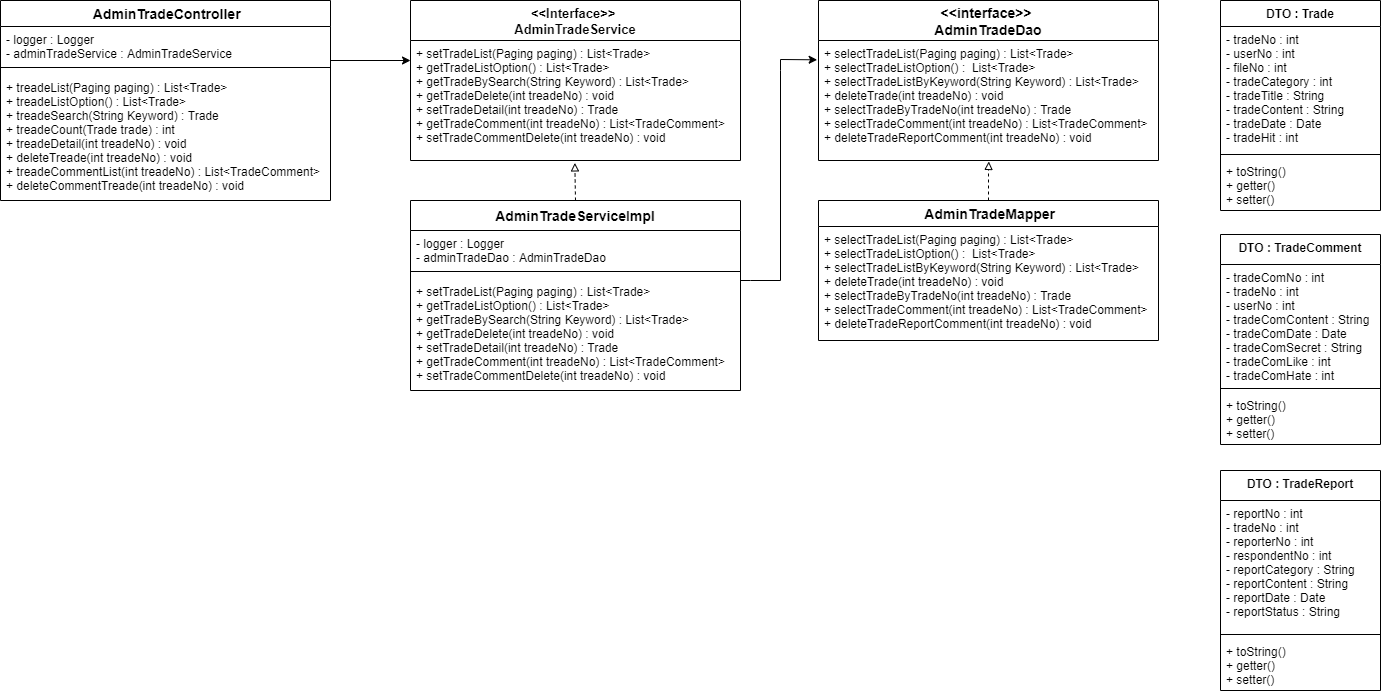

The diagram above was exported from draw.io. Its source (the exported page's mxGraphModel, read from the mxfile embedded in the PNG):
<mxGraphModel dx="1422" dy="745" grid="1" gridSize="10" guides="1" tooltips="1" connect="1" arrows="1" fold="1" page="1" pageScale="1" pageWidth="2336" pageHeight="1654" math="0" shadow="0">
  <root>
    <mxCell id="qDw-sZIqzudNYKiN5NEN-0" />
    <mxCell id="qDw-sZIqzudNYKiN5NEN-1" parent="qDw-sZIqzudNYKiN5NEN-0" />
    <mxCell id="KYdrq2QQHRvhnD3V5qvC-0" value="DTO : Trade" style="swimlane;fontStyle=1;align=center;verticalAlign=top;childLayout=stackLayout;horizontal=1;startSize=26;horizontalStack=0;resizeParent=1;resizeParentMax=0;resizeLast=0;collapsible=1;marginBottom=0;" parent="qDw-sZIqzudNYKiN5NEN-1" vertex="1">
      <mxGeometry x="1760" y="80" width="160" height="210" as="geometry" />
    </mxCell>
    <mxCell id="KYdrq2QQHRvhnD3V5qvC-1" value="- tradeNo : int&#10;- userNo : int&#10;- fileNo : int&#10;- tradeCategory : int&#10;- tradeTitle : String&#10;- tradeContent : String&#10;- tradeDate : Date&#10;- tradeHit : int" style="text;strokeColor=none;fillColor=none;align=left;verticalAlign=top;spacingLeft=4;spacingRight=4;overflow=hidden;rotatable=0;points=[[0,0.5],[1,0.5]];portConstraint=eastwest;" parent="KYdrq2QQHRvhnD3V5qvC-0" vertex="1">
      <mxGeometry y="26" width="160" height="124" as="geometry" />
    </mxCell>
    <mxCell id="KYdrq2QQHRvhnD3V5qvC-2" value="" style="line;strokeWidth=1;fillColor=none;align=left;verticalAlign=middle;spacingTop=-1;spacingLeft=3;spacingRight=3;rotatable=0;labelPosition=right;points=[];portConstraint=eastwest;" parent="KYdrq2QQHRvhnD3V5qvC-0" vertex="1">
      <mxGeometry y="150" width="160" height="8" as="geometry" />
    </mxCell>
    <mxCell id="KYdrq2QQHRvhnD3V5qvC-3" value="+ toString()&#10;+ getter()&#10;+ setter()" style="text;strokeColor=none;fillColor=none;align=left;verticalAlign=top;spacingLeft=4;spacingRight=4;overflow=hidden;rotatable=0;points=[[0,0.5],[1,0.5]];portConstraint=eastwest;" parent="KYdrq2QQHRvhnD3V5qvC-0" vertex="1">
      <mxGeometry y="158" width="160" height="52" as="geometry" />
    </mxCell>
    <mxCell id="KYdrq2QQHRvhnD3V5qvC-4" value="DTO : TradeComment" style="swimlane;fontStyle=1;align=center;verticalAlign=top;childLayout=stackLayout;horizontal=1;startSize=30;horizontalStack=0;resizeParent=1;resizeParentMax=0;resizeLast=0;collapsible=1;marginBottom=0;" parent="qDw-sZIqzudNYKiN5NEN-1" vertex="1">
      <mxGeometry x="1760" y="314" width="160" height="210" as="geometry" />
    </mxCell>
    <mxCell id="KYdrq2QQHRvhnD3V5qvC-5" value="- tradeComNo : int&#10;- tradeNo : int&#10;- userNo : int&#10;- tradeComContent : String&#10;- tradeComDate : Date&#10;- tradeComSecret : String&#10;- tradeComLike : int&#10;- tradeComHate : int" style="text;strokeColor=none;fillColor=none;align=left;verticalAlign=top;spacingLeft=4;spacingRight=4;overflow=hidden;rotatable=0;points=[[0,0.5],[1,0.5]];portConstraint=eastwest;" parent="KYdrq2QQHRvhnD3V5qvC-4" vertex="1">
      <mxGeometry y="30" width="160" height="120" as="geometry" />
    </mxCell>
    <mxCell id="KYdrq2QQHRvhnD3V5qvC-6" value="" style="line;strokeWidth=1;fillColor=none;align=left;verticalAlign=middle;spacingTop=-1;spacingLeft=3;spacingRight=3;rotatable=0;labelPosition=right;points=[];portConstraint=eastwest;" parent="KYdrq2QQHRvhnD3V5qvC-4" vertex="1">
      <mxGeometry y="150" width="160" height="8" as="geometry" />
    </mxCell>
    <mxCell id="KYdrq2QQHRvhnD3V5qvC-7" value="+ toString()&#10;+ getter()&#10;+ setter()&#10;" style="text;strokeColor=none;fillColor=none;align=left;verticalAlign=top;spacingLeft=4;spacingRight=4;overflow=hidden;rotatable=0;points=[[0,0.5],[1,0.5]];portConstraint=eastwest;" parent="KYdrq2QQHRvhnD3V5qvC-4" vertex="1">
      <mxGeometry y="158" width="160" height="52" as="geometry" />
    </mxCell>
    <mxCell id="KYdrq2QQHRvhnD3V5qvC-8" value="DTO : TradeReport" style="swimlane;fontStyle=1;align=center;verticalAlign=top;childLayout=stackLayout;horizontal=1;startSize=30;horizontalStack=0;resizeParent=1;resizeParentMax=0;resizeLast=0;collapsible=1;marginBottom=0;" parent="qDw-sZIqzudNYKiN5NEN-1" vertex="1">
      <mxGeometry x="1760" y="550" width="160" height="220" as="geometry" />
    </mxCell>
    <mxCell id="KYdrq2QQHRvhnD3V5qvC-9" value="- reportNo : int&#10;- tradeNo : int&#10;- reporterNo : int&#10;- respondentNo : int&#10;- reportCategory : String&#10;- reportContent : String&#10;- reportDate : Date&#10;- reportStatus : String" style="text;strokeColor=none;fillColor=none;align=left;verticalAlign=top;spacingLeft=4;spacingRight=4;overflow=hidden;rotatable=0;points=[[0,0.5],[1,0.5]];portConstraint=eastwest;" parent="KYdrq2QQHRvhnD3V5qvC-8" vertex="1">
      <mxGeometry y="30" width="160" height="130" as="geometry" />
    </mxCell>
    <mxCell id="KYdrq2QQHRvhnD3V5qvC-10" value="" style="line;strokeWidth=1;fillColor=none;align=left;verticalAlign=middle;spacingTop=-1;spacingLeft=3;spacingRight=3;rotatable=0;labelPosition=right;points=[];portConstraint=eastwest;" parent="KYdrq2QQHRvhnD3V5qvC-8" vertex="1">
      <mxGeometry y="160" width="160" height="8" as="geometry" />
    </mxCell>
    <mxCell id="KYdrq2QQHRvhnD3V5qvC-11" value="+ toString()&#10;+ getter()&#10;+ setter()&#10;" style="text;strokeColor=none;fillColor=none;align=left;verticalAlign=top;spacingLeft=4;spacingRight=4;overflow=hidden;rotatable=0;points=[[0,0.5],[1,0.5]];portConstraint=eastwest;" parent="KYdrq2QQHRvhnD3V5qvC-8" vertex="1">
      <mxGeometry y="168" width="160" height="52" as="geometry" />
    </mxCell>
    <mxCell id="tcQXdTx6pOcC76WFDsdx-0" value="AdminTradeServiceImpl" style="swimlane;fontStyle=1;childLayout=stackLayout;horizontal=1;startSize=30;horizontalStack=0;resizeParent=1;resizeParentMax=0;resizeLast=0;collapsible=1;marginBottom=0;align=center;fontSize=14;" parent="qDw-sZIqzudNYKiN5NEN-1" vertex="1">
      <mxGeometry x="950" y="280" width="330" height="190" as="geometry" />
    </mxCell>
    <mxCell id="tcQXdTx6pOcC76WFDsdx-1" value="- logger : Logger&#10;- adminTradeDao : AdminTradeDao" style="text;strokeColor=none;fillColor=none;spacingLeft=4;spacingRight=4;overflow=hidden;rotatable=0;points=[[0,0.5],[1,0.5]];portConstraint=eastwest;fontSize=12;" parent="tcQXdTx6pOcC76WFDsdx-0" vertex="1">
      <mxGeometry y="30" width="330" height="34" as="geometry" />
    </mxCell>
    <mxCell id="tcQXdTx6pOcC76WFDsdx-2" value="" style="line;strokeWidth=1;fillColor=none;align=left;verticalAlign=middle;spacingTop=-1;spacingLeft=3;spacingRight=3;rotatable=0;labelPosition=right;points=[];portConstraint=eastwest;" parent="tcQXdTx6pOcC76WFDsdx-0" vertex="1">
      <mxGeometry y="64" width="330" height="14" as="geometry" />
    </mxCell>
    <mxCell id="tcQXdTx6pOcC76WFDsdx-3" value="+ setTradeList(Paging paging) : List&lt;Trade&gt;&#10;+ getTradeListOption() : List&lt;Trade&gt;&#10;+ getTradeBySearch(String Keyword) : List&lt;Trade&gt;  &#10;+ getTradeDelete(int treadeNo) : void&#10;+ setTradeDetail(int treadeNo) : Trade&#10;+ getTradeComment(int treadeNo) : List&lt;TradeComment&gt;&#10;+ setTradeCommentDelete(int treadeNo) : void" style="text;strokeColor=none;fillColor=none;spacingLeft=4;spacingRight=4;overflow=hidden;rotatable=0;points=[[0,0.5],[1,0.5]];portConstraint=eastwest;fontSize=12;" parent="tcQXdTx6pOcC76WFDsdx-0" vertex="1">
      <mxGeometry y="78" width="330" height="112" as="geometry" />
    </mxCell>
    <mxCell id="tcQXdTx6pOcC76WFDsdx-4" value=" AdminTradeController" style="swimlane;fontStyle=1;childLayout=stackLayout;horizontal=1;startSize=26;horizontalStack=0;resizeParent=1;resizeParentMax=0;resizeLast=0;collapsible=1;marginBottom=0;align=center;fontSize=14;" parent="qDw-sZIqzudNYKiN5NEN-1" vertex="1">
      <mxGeometry x="540" y="80" width="330" height="200" as="geometry" />
    </mxCell>
    <mxCell id="tcQXdTx6pOcC76WFDsdx-5" value="- logger : Logger&#10;- adminTradeService : AdminTradeService" style="text;strokeColor=none;fillColor=none;spacingLeft=4;spacingRight=4;overflow=hidden;rotatable=0;points=[[0,0.5],[1,0.5]];portConstraint=eastwest;fontSize=12;" parent="tcQXdTx6pOcC76WFDsdx-4" vertex="1">
      <mxGeometry y="26" width="330" height="34" as="geometry" />
    </mxCell>
    <mxCell id="tcQXdTx6pOcC76WFDsdx-6" value="" style="line;strokeWidth=1;fillColor=none;align=left;verticalAlign=middle;spacingTop=-1;spacingLeft=3;spacingRight=3;rotatable=0;labelPosition=right;points=[];portConstraint=eastwest;" parent="tcQXdTx6pOcC76WFDsdx-4" vertex="1">
      <mxGeometry y="60" width="330" height="14" as="geometry" />
    </mxCell>
    <mxCell id="tcQXdTx6pOcC76WFDsdx-7" value="+ treadeList(Paging paging) : List&lt;Trade&gt; &#10;+ treadeListOption() : List&lt;Trade&gt;&#10;+ treadeSearch(String Keyword) : Trade&#10;+ treadeCount(Trade trade) : int&#10;+ treadeDetail(int treadeNo) : void&#10;+ deleteTreade(int treadeNo) : void  &#10;+ treadeCommentList(int treadeNo) : List&lt;TradeComment&gt;&#10;+ deleteCommentTreade(int treadeNo) : void" style="text;strokeColor=none;fillColor=none;spacingLeft=4;spacingRight=4;overflow=hidden;rotatable=0;points=[[0,0.5],[1,0.5]];portConstraint=eastwest;fontSize=12;" parent="tcQXdTx6pOcC76WFDsdx-4" vertex="1">
      <mxGeometry y="74" width="330" height="126" as="geometry" />
    </mxCell>
    <mxCell id="tcQXdTx6pOcC76WFDsdx-8" value="&lt;&lt;interface&gt;&gt; &#10;AdminTradeDao" style="swimlane;fontStyle=1;childLayout=stackLayout;horizontal=1;startSize=40;horizontalStack=0;resizeParent=1;resizeParentMax=0;resizeLast=0;collapsible=1;marginBottom=0;align=center;fontSize=14;" parent="qDw-sZIqzudNYKiN5NEN-1" vertex="1">
      <mxGeometry x="1358" y="80" width="340" height="160" as="geometry" />
    </mxCell>
    <mxCell id="tcQXdTx6pOcC76WFDsdx-9" value="+ selectTradeList(Paging paging) : List&lt;Trade&gt;&#10;+ selectTradeListOption() :  List&lt;Trade&gt; &#10;+ selectTradeListByKeyword(String Keyword) : List&lt;Trade&gt;  &#10;+ deleteTrade(int treadeNo) : void&#10;+ selectTradeByTradeNo(int treadeNo) : Trade&#10;+ selectTradeComment(int treadeNo) : List&lt;TradeComment&gt;&#10;+ deleteTradeReportComment(int treadeNo) : void" style="text;strokeColor=none;fillColor=none;spacingLeft=4;spacingRight=4;overflow=hidden;rotatable=0;points=[[0,0.5],[1,0.5]];portConstraint=eastwest;fontSize=12;" parent="tcQXdTx6pOcC76WFDsdx-8" vertex="1">
      <mxGeometry y="40" width="340" height="120" as="geometry" />
    </mxCell>
    <mxCell id="tcQXdTx6pOcC76WFDsdx-10" value="&lt;&lt;Interface&gt;&gt; &#10;AdminTradeService" style="swimlane;fontStyle=1;childLayout=stackLayout;horizontal=1;startSize=40;horizontalStack=0;resizeParent=1;resizeParentMax=0;resizeLast=0;collapsible=1;marginBottom=0;align=center;fontSize=13;" parent="qDw-sZIqzudNYKiN5NEN-1" vertex="1">
      <mxGeometry x="950" y="80" width="330" height="160" as="geometry" />
    </mxCell>
    <mxCell id="tcQXdTx6pOcC76WFDsdx-11" value="+ setTradeList(Paging paging) : List&lt;Trade&gt;&#10;+ getTradeListOption() : List&lt;Trade&gt;&#10;+ getTradeBySearch(String Keyword) : List&lt;Trade&gt;  &#10;+ getTradeDelete(int treadeNo) : void&#10;+ setTradeDetail(int treadeNo) : Trade&#10;+ getTradeComment(int treadeNo) : List&lt;TradeComment&gt;&#10;+ setTradeCommentDelete(int treadeNo) : void" style="text;strokeColor=none;fillColor=none;spacingLeft=4;spacingRight=4;overflow=hidden;rotatable=0;points=[[0,0.5],[1,0.5]];portConstraint=eastwest;fontSize=12;" parent="tcQXdTx6pOcC76WFDsdx-10" vertex="1">
      <mxGeometry y="40" width="330" height="120" as="geometry" />
    </mxCell>
    <mxCell id="tcQXdTx6pOcC76WFDsdx-12" value=" AdminTradeMapper" style="swimlane;fontStyle=1;childLayout=stackLayout;horizontal=1;startSize=26;horizontalStack=0;resizeParent=1;resizeParentMax=0;resizeLast=0;collapsible=1;marginBottom=0;align=center;fontSize=14;" parent="qDw-sZIqzudNYKiN5NEN-1" vertex="1">
      <mxGeometry x="1358" y="280" width="340" height="140" as="geometry" />
    </mxCell>
    <mxCell id="tcQXdTx6pOcC76WFDsdx-13" value="+ selectTradeList(Paging paging) : List&lt;Trade&gt;&#10;+ selectTradeListOption() :  List&lt;Trade&gt; &#10;+ selectTradeListByKeyword(String Keyword) : List&lt;Trade&gt;  &#10;+ deleteTrade(int treadeNo) : void&#10;+ selectTradeByTradeNo(int treadeNo) : Trade&#10;+ selectTradeComment(int treadeNo) : List&lt;TradeComment&gt;&#10;+ deleteTradeReportComment(int treadeNo) : void" style="text;strokeColor=none;fillColor=none;spacingLeft=4;spacingRight=4;overflow=hidden;rotatable=0;points=[[0,0.5],[1,0.5]];portConstraint=eastwest;fontSize=12;" parent="tcQXdTx6pOcC76WFDsdx-12" vertex="1">
      <mxGeometry y="26" width="340" height="114" as="geometry" />
    </mxCell>
    <mxCell id="tcQXdTx6pOcC76WFDsdx-14" value="" style="endArrow=classic;html=1;rounded=0;fontSize=10;" parent="qDw-sZIqzudNYKiN5NEN-1" edge="1">
      <mxGeometry width="50" height="50" relative="1" as="geometry">
        <mxPoint x="870.0000000000002" y="140" as="sourcePoint" />
        <mxPoint x="950" y="140" as="targetPoint" />
      </mxGeometry>
    </mxCell>
    <mxCell id="tcQXdTx6pOcC76WFDsdx-15" value="" style="endArrow=block;html=1;rounded=0;fontSize=10;entryX=0.498;entryY=1.02;entryDx=0;entryDy=0;entryPerimeter=0;dashed=1;endFill=0;exitX=0.5;exitY=0;exitDx=0;exitDy=0;" parent="qDw-sZIqzudNYKiN5NEN-1" source="tcQXdTx6pOcC76WFDsdx-0" target="tcQXdTx6pOcC76WFDsdx-11" edge="1">
      <mxGeometry width="50" height="50" relative="1" as="geometry">
        <mxPoint x="1094" y="280" as="sourcePoint" />
        <mxPoint x="1090" y="220" as="targetPoint" />
      </mxGeometry>
    </mxCell>
    <mxCell id="tcQXdTx6pOcC76WFDsdx-16" value="" style="endArrow=classic;html=1;rounded=0;fontSize=10;entryX=-0.004;entryY=0.161;entryDx=0;entryDy=0;entryPerimeter=0;" parent="qDw-sZIqzudNYKiN5NEN-1" target="tcQXdTx6pOcC76WFDsdx-9" edge="1">
      <mxGeometry width="50" height="50" relative="1" as="geometry">
        <mxPoint x="1280" y="360" as="sourcePoint" />
        <mxPoint x="1350" y="140" as="targetPoint" />
        <Array as="points">
          <mxPoint x="1290" y="360" />
          <mxPoint x="1320" y="360" />
          <mxPoint x="1320" y="150" />
          <mxPoint x="1320" y="139" />
        </Array>
      </mxGeometry>
    </mxCell>
    <mxCell id="tcQXdTx6pOcC76WFDsdx-17" value="" style="endArrow=block;html=1;rounded=0;fontSize=10;dashed=1;endFill=0;exitX=0.5;exitY=0;exitDx=0;exitDy=0;entryX=0.501;entryY=1.008;entryDx=0;entryDy=0;entryPerimeter=0;" parent="qDw-sZIqzudNYKiN5NEN-1" source="tcQXdTx6pOcC76WFDsdx-12" target="tcQXdTx6pOcC76WFDsdx-9" edge="1">
      <mxGeometry width="50" height="50" relative="1" as="geometry">
        <mxPoint x="1508.56" y="268.19999999999993" as="sourcePoint" />
        <mxPoint x="1508" y="240" as="targetPoint" />
        <Array as="points">
          <mxPoint x="1528" y="250" />
        </Array>
      </mxGeometry>
    </mxCell>
  </root>
</mxGraphModel>